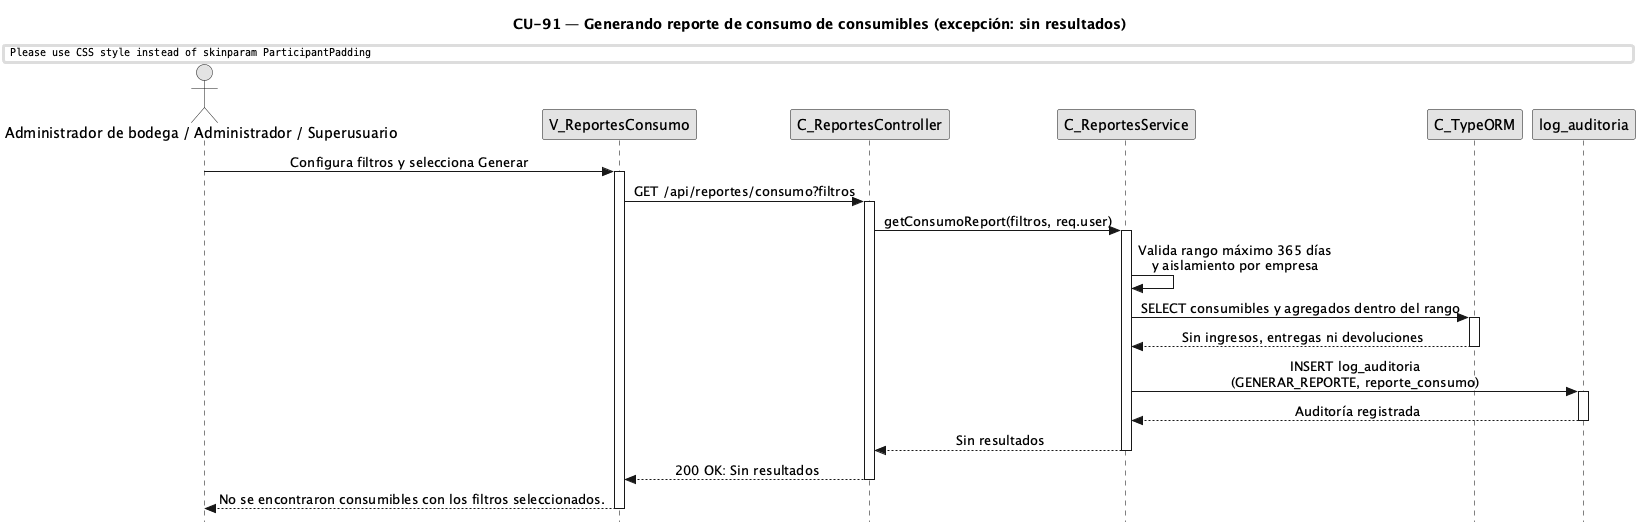

The diagram above was rendered by PlantUML. Its source (embedded in the PNG):
@startuml CU91-exc-sin-consumibles
title CU-91 — Generando reporte de consumo de consumibles (excepción: sin resultados)

skinparam style strictuml
skinparam monochrome true
skinparam shadowing false
skinparam ParticipantPadding 25
skinparam ActorPadding 20
skinparam sequence {
	MessageAlign center
	LifeLineBorderColor black
}
hide footbox

actor "Administrador de bodega / Administrador / Superusuario" as user
participant "V_ReportesConsumo" as view
participant "C_ReportesController" as ctrl
participant "C_ReportesService" as svc
participant "C_TypeORM" as orm
participant "log_auditoria" as aent

user -> view : Configura filtros y selecciona Generar
activate view
view -> ctrl : GET /api/reportes/consumo?filtros
activate ctrl
ctrl -> svc : getConsumoReport(filtros, req.user)
activate svc
svc -> svc : Valida rango máximo 365 días\ny aislamiento por empresa
svc -> orm : SELECT consumibles y agregados dentro del rango
activate orm
orm --> svc : Sin ingresos, entregas ni devoluciones
deactivate orm
svc -> aent : INSERT log_auditoria\n(GENERAR_REPORTE, reporte_consumo)
activate aent
aent --> svc : Auditoría registrada
deactivate aent
svc --> ctrl : Sin resultados
deactivate svc
ctrl --> view : 200 OK: Sin resultados
deactivate ctrl
view --> user : No se encontraron consumibles con los filtros seleccionados.
deactivate view

@enduml